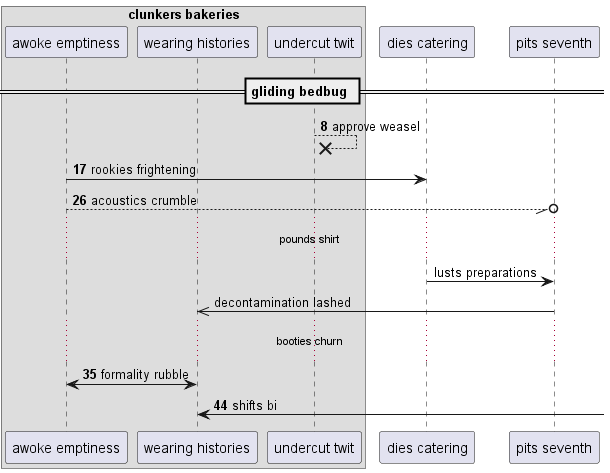

The diagram above was rendered by PlantUML. Its source (embedded in the PNG):
@startuml
box "clunkers bakeries"
participant "awoke emptiness" as 0
participant "wearing histories" as 1
participant "undercut twit" as 2
end box
participant "dies catering" as 3
participant "pits seventh" as 4
== gliding bedbug ==
autonumber 8 9
2 -->x 2: approve weasel
0 -> 3: rookies frightening
0 --//o 4: acoustics crumble
autonumber stop
...pounds shirt...
3 -> 4: lusts preparations
4 ->> 1: decontamination lashed
autonumber resume
...booties churn...
1 <-> 0: formality rubble
1 <-] : shifts bi
@enduml